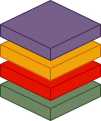

The diagram above was exported from draw.io. Its source (the exported page's mxGraphModel, read from the mxfile embedded in the PNG):
<mxGraphModel dx="1434" dy="870" grid="1" gridSize="10" guides="1" tooltips="1" connect="1" arrows="1" fold="1" page="1" pageScale="1" pageWidth="850" pageHeight="1100" math="0" shadow="0">
  <root>
    <mxCell id="0" />
    <mxCell id="1" parent="0" />
    <mxCell id="UyPC5gKtdMc87XSLSW9K-4" value="" style="html=1;shape=mxgraph.basic.isocube;isoAngle=15;fillColor=#6d8764;fontColor=#ffffff;strokeColor=#3A5431;" parent="1" vertex="1">
      <mxGeometry x="260" y="610" width="100" height="60" as="geometry" />
    </mxCell>
    <mxCell id="UyPC5gKtdMc87XSLSW9K-27" value="" style="html=1;shape=mxgraph.basic.isocube;isoAngle=15;fillColor=#e51400;fontColor=#ffffff;strokeColor=#B20000;" parent="1" vertex="1">
      <mxGeometry x="260" y="590" width="100" height="60" as="geometry" />
    </mxCell>
    <mxCell id="UyPC5gKtdMc87XSLSW9K-28" value="" style="html=1;shape=mxgraph.basic.isocube;isoAngle=15;fillColor=#f0a30a;fontColor=#000000;strokeColor=#BD7000;" parent="1" vertex="1">
      <mxGeometry x="260" y="570" width="100" height="60" as="geometry" />
    </mxCell>
    <mxCell id="UyPC5gKtdMc87XSLSW9K-29" value="" style="html=1;shape=mxgraph.basic.isocube;isoAngle=15;fillColor=#76608a;fontColor=#ffffff;strokeColor=#432D57;" parent="1" vertex="1">
      <mxGeometry x="260" y="550" width="100" height="60" as="geometry" />
    </mxCell>
  </root>
</mxGraphModel>